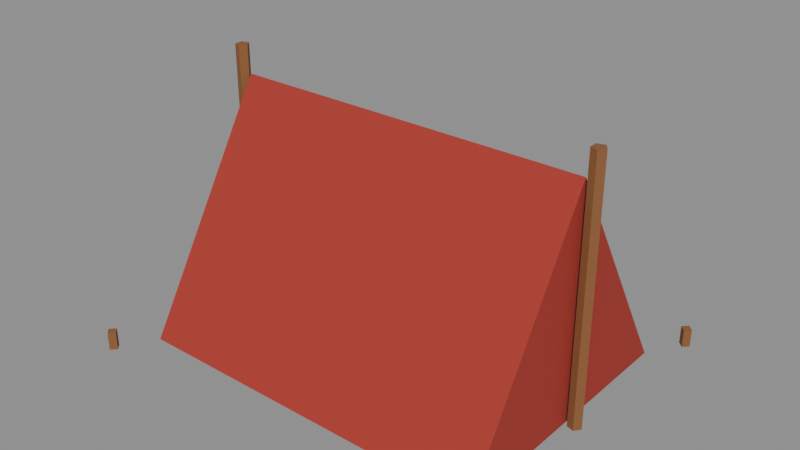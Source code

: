 # Source: tent_detailedClosed.blend  (saved by Blender 5.2.45; exported with 4.5.12 LTS)
import bpy
from mathutils import Matrix  # noqa: F401  (used for matrix-valued properties, if any)

bpy.ops.wm.read_factory_settings(use_empty=True)
scene = bpy.context.scene
scene.name = 'Scene'

# ---- collections
col_col_lowpoly = bpy.data.collections.new('COL_LowPoly'); scene.collection.children.link(col_col_lowpoly)

# ---- images (referenced by path relative to the original .blend; pixels are not part of the script)
import os
ASSET_DIR = os.environ.get("B2B_ASSET_DIR", "")  # directory of the original .blend (textures are referenced by path, not embedded)
HERE = os.path.dirname(os.path.abspath(__file__))  # packed textures are extracted next to this script under _unpacked/

def load_image(name, relpath, width, height, colorspace="sRGB"):
    """Load a texture the original file referenced (path relative to the .blend, or extracted next to this script)."""
    p = next((c for c in (os.path.join(HERE, relpath), os.path.join(ASSET_DIR, relpath)) if relpath and os.path.exists(c)), "")
    if p:
        img = bpy.data.images.load(p, check_existing=True)
        img.name = name
    else:  # same state as the original file: an image datablock whose file is absent (Cycles renders it pink)
        img = bpy.data.images.new(name, width, height)
        img.source = "FILE"
        img.filepath = "//" + (relpath or name)
    img.colorspace_settings.name = colorspace
    return img
img_tent_detailedclosed_basecolor = load_image('tent_detailedClosed_BaseColor', '_unpacked/tent_detailedClosed_BaseColor.cb16dc0c.png', 128, 32, 'sRGB')
img_tent_detailedclosed_maskmap = load_image('tent_detailedClosed_MaskMap', '_unpacked/tent_detailedClosed_MaskMap.0e9bf29e.png', 128, 32, 'Non-Color')

# ---- materials (node trees are filled in below, after node groups)
mat_m_tent_detailedclosed = bpy.data.materials.new('M_tent_detailedClosed')

# ---- material node trees
mat_m_tent_detailedclosed.use_nodes = True; mat_m_tent_detailedclosed.node_tree.nodes.clear()
_N = mat_m_tent_detailedclosed.node_tree.nodes; _L = mat_m_tent_detailedclosed.node_tree.links
n0 = _N.new('ShaderNodeBsdfPrincipled'); n0.name = 'Principled BSDF'; n0.location = (-200, 100)
n0.inputs[10].default_value = 0.005
n1 = _N.new('ShaderNodeOutputMaterial'); n1.name = 'Material Output'; n1.location = (200, 100)
n2 = _N.new('ShaderNodeTexImage'); n2.name = 'Image Texture'; n2.location = (0, 0)
n2.image = img_tent_detailedclosed_basecolor
n2.interpolation = 'Closest'
n3 = _N.new('ShaderNodeTexImage'); n3.name = 'Image Texture.001'; n3.location = (0, 0)
n3.image = img_tent_detailedclosed_maskmap
n3.interpolation = 'Closest'
n4 = _N.new('ShaderNodeSeparateColor'); n4.name = 'Separate Color'; n4.location = (0, 0)
n5 = _N.new('ShaderNodeMath'); n5.name = 'Math'; n5.location = (0, 0)
n5.operation = 'SUBTRACT'
n5.inputs[0].default_value = 1.0
_L.new(n0.outputs[0], n1.inputs[0])
_L.new(n2.outputs[0], n0.inputs[0])
_L.new(n3.outputs[0], n4.inputs[0])
_L.new(n4.outputs[0], n0.inputs[1])
_L.new(n3.outputs[1], n5.inputs[1])
_L.new(n5.outputs[0], n0.inputs[2])
n1.is_active_output = True

# ---- meshes
me_tent_detailedclosed = bpy.data.meshes.new('tent_detailedClosed')
me_tent_detailedclosed.from_pydata([(-0.4, -0.3, 0.0), (-0.4, 0.3, 0.0), (-0.4, 0.0, 0.5), (0.4, -0.3, 0.0), (0.4, 0.3, 0.0), (0.4, 0.0, 0.5), (-0.405, -0.006, 0.0), (-0.399, -0.006, 0.0), (-0.399, 0.006, 0.0), (-0.405, 0.006, 0.0), (-0.405, -0.006, 0.46), (-0.399, -0.006, 0.46), (-0.399, 0.006, 0.46), (-0.405, 0.006, 0.46), (-0.405, 0.0, 0.0), (-0.4154, 0.01427, 0.0), (-0.4321, 0.008817, 0.0), (-0.4321, -0.008817, 0.0), (-0.4154, -0.01427, 0.0), (-0.405, 0.0, 0.56), (-0.4154, 0.01427, 0.56), (-0.4321, 0.008817, 0.56), (-0.4321, -0.008817, 0.56), (-0.4154, -0.01427, 0.56), (0.435, 0.0, 0.0), (0.4246, 0.01427, 0.0), (0.4079, 0.008817, 0.0), (0.4079, -0.008817, 0.0), (0.4246, -0.01427, 0.0), (0.435, 0.0, 0.56), (0.4246, 0.01427, 0.56), (0.4079, 0.008817, 0.56), (0.4079, -0.008817, 0.56), (0.4246, -0.01427, 0.56), (-0.436, -0.38, 0.0), (-0.448, -0.368, 0.0), (-0.46, -0.38, 0.0), (-0.448, -0.392, 0.0), (-0.436, -0.38, 0.04), (-0.448, -0.368, 0.04), (-0.46, -0.38, 0.04), (-0.448, -0.392, 0.04), (-0.436, 0.38, 0.0), (-0.448, 0.392, 0.0), (-0.46, 0.38, 0.0), (-0.448, 0.368, 0.0), (-0.436, 0.38, 0.04), (-0.448, 0.392, 0.04), (-0.46, 0.38, 0.04), (-0.448, 0.368, 0.04), (0.46, -0.38, 0.0), (0.448, -0.368, 0.0), (0.436, -0.38, 0.0), (0.448, -0.392, 0.0), (0.46, -0.38, 0.04), (0.448, -0.368, 0.04), (0.436, -0.38, 0.04), (0.448, -0.392, 0.04), (0.46, 0.38, 0.0), (0.448, 0.392, 0.0), (0.436, 0.38, 0.0), (0.448, 0.368, 0.0), (0.46, 0.38, 0.04), (0.448, 0.392, 0.04), (0.436, 0.38, 0.04), (0.448, 0.368, 0.04)], [], [(0, 2, 1), (3, 4, 5), (0, 1, 4, 3), (1, 2, 5, 4), (2, 0, 3, 5), (6, 9, 8, 7), (10, 11, 12, 13), (6, 7, 11, 10), (7, 8, 12, 11), (8, 9, 13, 12), (9, 6, 10, 13), (14, 15, 20, 19), (15, 16, 21, 20), (16, 17, 22, 21), (17, 18, 23, 22), (18, 14, 19, 23), (18, 17, 16, 15, 14), (19, 20, 21, 22, 23), (24, 25, 30, 29), (25, 26, 31, 30), (26, 27, 32, 31), (27, 28, 33, 32), (28, 24, 29, 33), (28, 27, 26, 25, 24), (29, 30, 31, 32, 33), (34, 35, 39, 38), (35, 36, 40, 39), (36, 37, 41, 40), (37, 34, 38, 41), (37, 36, 35, 34), (38, 39, 40, 41), (42, 43, 47, 46), (43, 44, 48, 47), (44, 45, 49, 48), (45, 42, 46, 49), (45, 44, 43, 42), (46, 47, 48, 49), (50, 51, 55, 54), (51, 52, 56, 55), (52, 53, 57, 56), (53, 50, 54, 57), (53, 52, 51, 50), (54, 55, 56, 57), (58, 59, 63, 62), (59, 60, 64, 63), (60, 61, 65, 64), (61, 58, 62, 65), (61, 60, 59, 58), (62, 63, 64, 65)])
_uv = me_tent_detailedclosed.uv_layers.new(name='UVMap')
_uv.uv.foreach_set('vector', [0.6875, 0.75, 0.6875, 0.75, 0.6875, 0.75, 0.6875, 0.75, 0.6875, 0.75, 0.6875, 0.75, 0.5625, 0.75, 0.5625, 0.75, 0.5625, 0.75, 0.5625, 0.75, 0.5625, 0.75, 0.5625, 0.75, 0.5625, 0.75, 0.5625, 0.75, 0.6875, 0.75, 0.6875, 0.75, 0.6875, 0.75, 0.6875, 0.75, 0.0625, 0.25, 0.0625, 0.25, 0.0625, 0.25, 0.0625, 0.25, 0.0625, 0.25, 0.0625, 0.25, 0.0625, 0.25, 0.0625, 0.25, 0.0625, 0.25, 0.0625, 0.25, 0.0625, 0.25, 0.0625, 0.25, 0.0625, 0.25, 0.0625, 0.25, 0.0625, 0.25, 0.0625, 0.25, 0.0625, 0.25, 0.0625, 0.25, 0.0625, 0.25, 0.0625, 0.25, 0.0625, 0.25, 0.0625, 0.25, 0.0625, 0.25, 0.0625, 0.25, 0.9375, 0.75, 0.9375, 0.75, 0.9375, 0.75, 0.9375, 0.75, 0.9375, 0.75, 0.9375, 0.75, 0.9375, 0.75, 0.9375, 0.75, 0.9375, 0.75, 0.9375, 0.75, 0.9375, 0.75, 0.9375, 0.75, 0.9375, 0.75, 0.9375, 0.75, 0.9375, 0.75, 0.9375, 0.75, 0.9375, 0.75, 0.9375, 0.75, 0.9375, 0.75, 0.9375, 0.75, 0.9375, 0.75, 0.9375, 0.75, 0.9375, 0.75, 0.9375, 0.75, 0.9375, 0.75, 0.9375, 0.75, 0.9375, 0.75, 0.9375, 0.75, 0.9375, 0.75, 0.9375, 0.75, 0.9375, 0.75, 0.9375, 0.75, 0.9375, 0.75, 0.9375, 0.75, 0.9375, 0.75, 0.9375, 0.75, 0.9375, 0.75, 0.9375, 0.75, 0.9375, 0.75, 0.9375, 0.75, 0.9375, 0.75, 0.9375, 0.75, 0.9375, 0.75, 0.9375, 0.75, 0.9375, 0.75, 0.9375, 0.75, 0.9375, 0.75, 0.9375, 0.75, 0.9375, 0.75, 0.9375, 0.75, 0.9375, 0.75, 0.9375, 0.75, 0.9375, 0.75, 0.9375, 0.75, 0.9375, 0.75, 0.9375, 0.75, 0.9375, 0.75, 0.9375, 0.75, 0.9375, 0.75, 0.9375, 0.75, 0.9375, 0.75, 0.9375, 0.75, 0.9375, 0.75, 0.9375, 0.75, 0.9375, 0.75, 0.9375, 0.75, 0.9375, 0.75, 0.9375, 0.75, 0.9375, 0.75, 0.9375, 0.75, 0.9375, 0.75, 0.9375, 0.75, 0.9375, 0.75, 0.9375, 0.75, 0.9375, 0.75, 0.9375, 0.75, 0.9375, 0.75, 0.9375, 0.75, 0.9375, 0.75, 0.9375, 0.75, 0.9375, 0.75, 0.9375, 0.75, 0.9375, 0.75, 0.9375, 0.75, 0.9375, 0.75, 0.9375, 0.75, 0.9375, 0.75, 0.9375, 0.75, 0.9375, 0.75, 0.9375, 0.75, 0.9375, 0.75, 0.9375, 0.75, 0.9375, 0.75, 0.9375, 0.75, 0.9375, 0.75, 0.9375, 0.75, 0.9375, 0.75, 0.9375, 0.75, 0.9375, 0.75, 0.9375, 0.75, 0.9375, 0.75, 0.9375, 0.75, 0.9375, 0.75, 0.9375, 0.75, 0.9375, 0.75, 0.9375, 0.75, 0.9375, 0.75, 0.9375, 0.75, 0.9375, 0.75, 0.9375, 0.75, 0.9375, 0.75, 0.9375, 0.75, 0.9375, 0.75, 0.9375, 0.75, 0.9375, 0.75, 0.9375, 0.75, 0.9375, 0.75, 0.9375, 0.75, 0.9375, 0.75, 0.9375, 0.75, 0.9375, 0.75, 0.9375, 0.75, 0.9375, 0.75, 0.9375, 0.75, 0.9375, 0.75, 0.9375, 0.75, 0.9375, 0.75, 0.9375, 0.75, 0.9375, 0.75, 0.9375, 0.75, 0.9375, 0.75, 0.9375, 0.75, 0.9375, 0.75, 0.9375, 0.75, 0.9375, 0.75, 0.9375, 0.75, 0.9375, 0.75, 0.9375, 0.75, 0.9375, 0.75, 0.9375, 0.75, 0.9375, 0.75, 0.9375, 0.75, 0.9375, 0.75, 0.9375, 0.75, 0.9375, 0.75, 0.9375, 0.75, 0.9375, 0.75, 0.9375, 0.75, 0.9375, 0.75, 0.9375, 0.75, 0.9375, 0.75, 0.9375, 0.75, 0.9375, 0.75, 0.9375, 0.75, 0.9375, 0.75, 0.9375, 0.75])
me_tent_detailedclosed.materials.append(mat_m_tent_detailedclosed)
me_tent_detailedclosed.update()

# ---- objects
ob_tent_detailedclosed = bpy.data.objects.new('tent_detailedClosed', me_tent_detailedclosed)

# ---- transforms, parenting, visibility, modifiers, constraints
ob_tent_detailedclosed.location = (0.0, 0.0, 0.0)

# ---- collection membership
col_col_lowpoly.objects.link(ob_tent_detailedclosed)

# ---- scene / render settings (as saved in the file)
scene.frame_start = 1; scene.frame_end = 250; scene.frame_set(1)
scene.render.engine = 'BLENDER_EEVEE_NEXT'
scene.render.bake_bias = 0.0
scene.render.bake_samples = 0
scene.render.compositor_device = 'GPU'
scene.eevee.use_volume_custom_range = False
scene.eevee.fast_gi_thickness_near = 0.1
scene.eevee.fast_gi_thickness_far = 0.0
scene.eevee.ray_tracing_options.screen_trace_thickness = 0.1
bpy.context.view_layer.update()

# ---- added for rendering (the .blend has no active camera and no usable light): camera, sun + grey world if the file has none
cam_auto = bpy.data.cameras.new('AutoCamera')
cam_auto.lens = 50.0
cam_auto.sensor_width = 36.0
cam_auto.clip_end = 1000.0
ob_auto_camera = bpy.data.objects.new('AutoCamera', cam_auto)
scene.collection.objects.link(ob_auto_camera)
ob_auto_camera.location = (1.23255, -1.47906, 1.26604)
ob_auto_camera.rotation_euler = (1.09748, -7.21219e-08, 0.694738)
scene.camera = ob_auto_camera
light_auto_sun = bpy.data.lights.new('AutoSun', 'SUN')
light_auto_sun.energy = 3.0
light_auto_sun.angle = 0.0523599
ob_auto_sun = bpy.data.objects.new('AutoSun', light_auto_sun)
scene.collection.objects.link(ob_auto_sun)
ob_auto_sun.rotation_euler = (0.872665, 0.174533, 0.523599)
if scene.world is None:
    world_auto = bpy.data.worlds.new('AutoWorld')
    world_auto.color = (0.3, 0.3, 0.3)
    scene.world = world_auto
bpy.context.view_layer.update()

